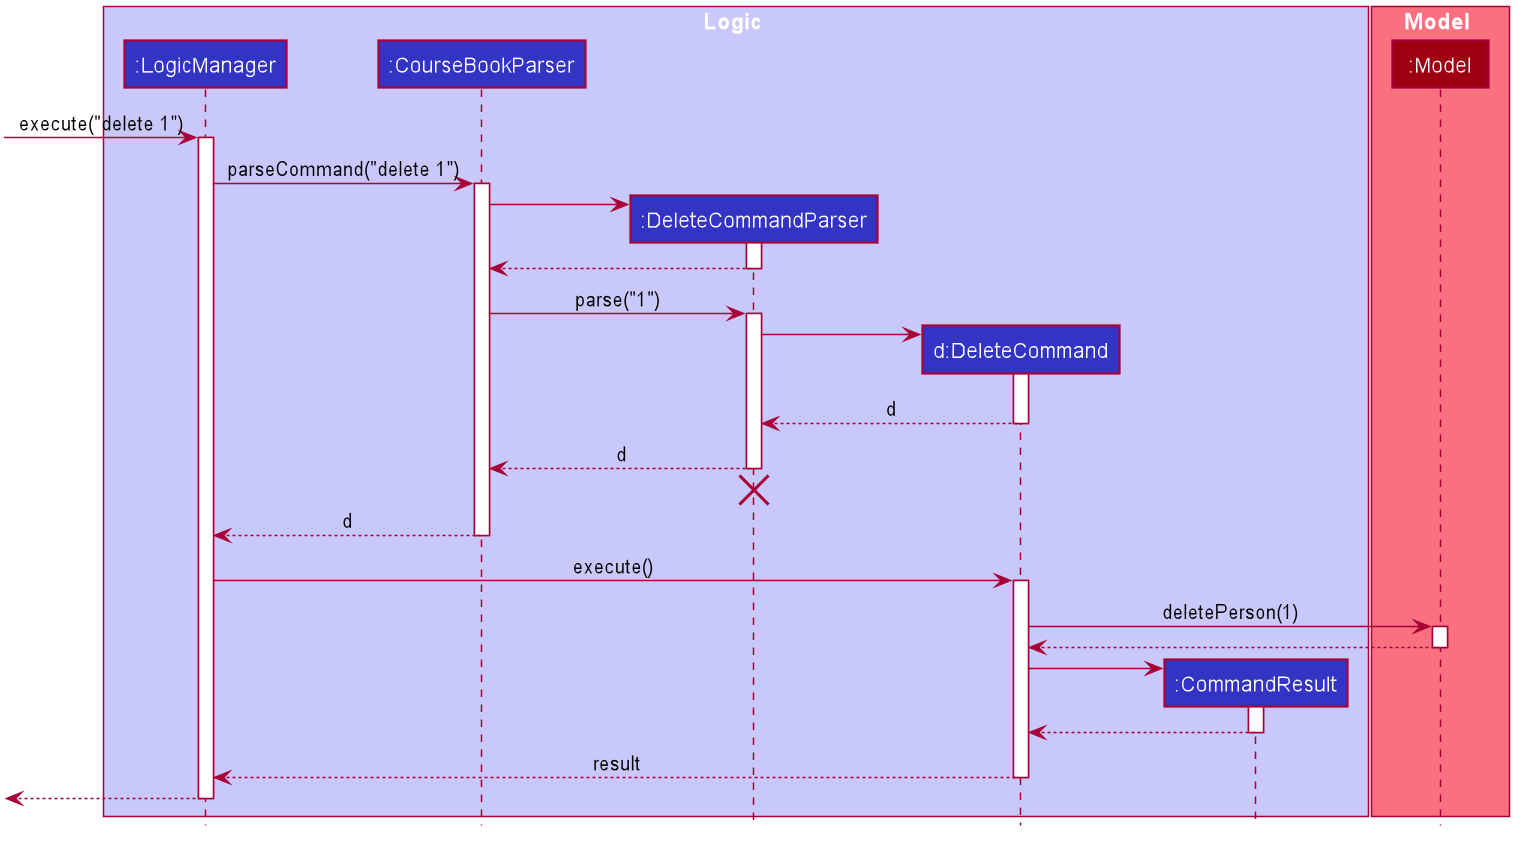

The diagram above was rendered by PlantUML. Its source (embedded in the PNG):
@startuml









skinparam BackgroundColor #FFFFFFF

skinparam Shadowing false

skinparam Class {
    FontColor #FFFFFF
    BorderThickness 1
    BorderColor #FFFFFF
    StereotypeFontColor #FFFFFF
    FontName Arial
}

skinparam Actor {
    BorderColor #000000
    Color #000000
    FontName Arial
}

skinparam Sequence {
    MessageAlign center
    BoxFontSize 15
    BoxPadding 0
    BoxFontColor #FFFFFF
    FontName Arial
}

skinparam Participant {
    FontColor #FFFFFFF
    Padding 20
}

skinparam MinClassWidth 50
skinparam ParticipantPadding 10
skinparam Shadowing false
skinparam DefaultTextAlignment center
skinparam packageStyle Rectangle

hide footbox
hide members
hide circle

box Logic #C8C8FA
participant ":LogicManager" as LogicManager #3333C4
participant ":CourseBookParser" as CourseBookParser #3333C4
participant ":DeleteCommandParser" as DeleteCommandParser #3333C4
participant "d:DeleteCommand" as DeleteCommand #3333C4
participant ":CommandResult" as CommandResult #3333C4
end box

box Model #F97181
participant ":Model" as Model #9D0012
end box

[-> LogicManager : execute("delete 1")
activate LogicManager

LogicManager -> CourseBookParser : parseCommand("delete 1")
activate CourseBookParser

create DeleteCommandParser
CourseBookParser -> DeleteCommandParser
activate DeleteCommandParser

DeleteCommandParser --> CourseBookParser
deactivate DeleteCommandParser

CourseBookParser -> DeleteCommandParser : parse("1")
activate DeleteCommandParser

create DeleteCommand
DeleteCommandParser -> DeleteCommand
activate DeleteCommand

DeleteCommand --> DeleteCommandParser : d
deactivate DeleteCommand

DeleteCommandParser --> CourseBookParser : d
deactivate DeleteCommandParser
DeleteCommandParser -[hidden]-> CourseBookParser
destroy DeleteCommandParser

CourseBookParser --> LogicManager : d
deactivate CourseBookParser

LogicManager -> DeleteCommand : execute()
activate DeleteCommand

DeleteCommand -> Model : deletePerson(1)
activate Model

Model --> DeleteCommand
deactivate Model

create CommandResult
DeleteCommand -> CommandResult
activate CommandResult

CommandResult --> DeleteCommand
deactivate CommandResult

DeleteCommand --> LogicManager : result
deactivate DeleteCommand

[<--LogicManager
deactivate LogicManager
@enduml